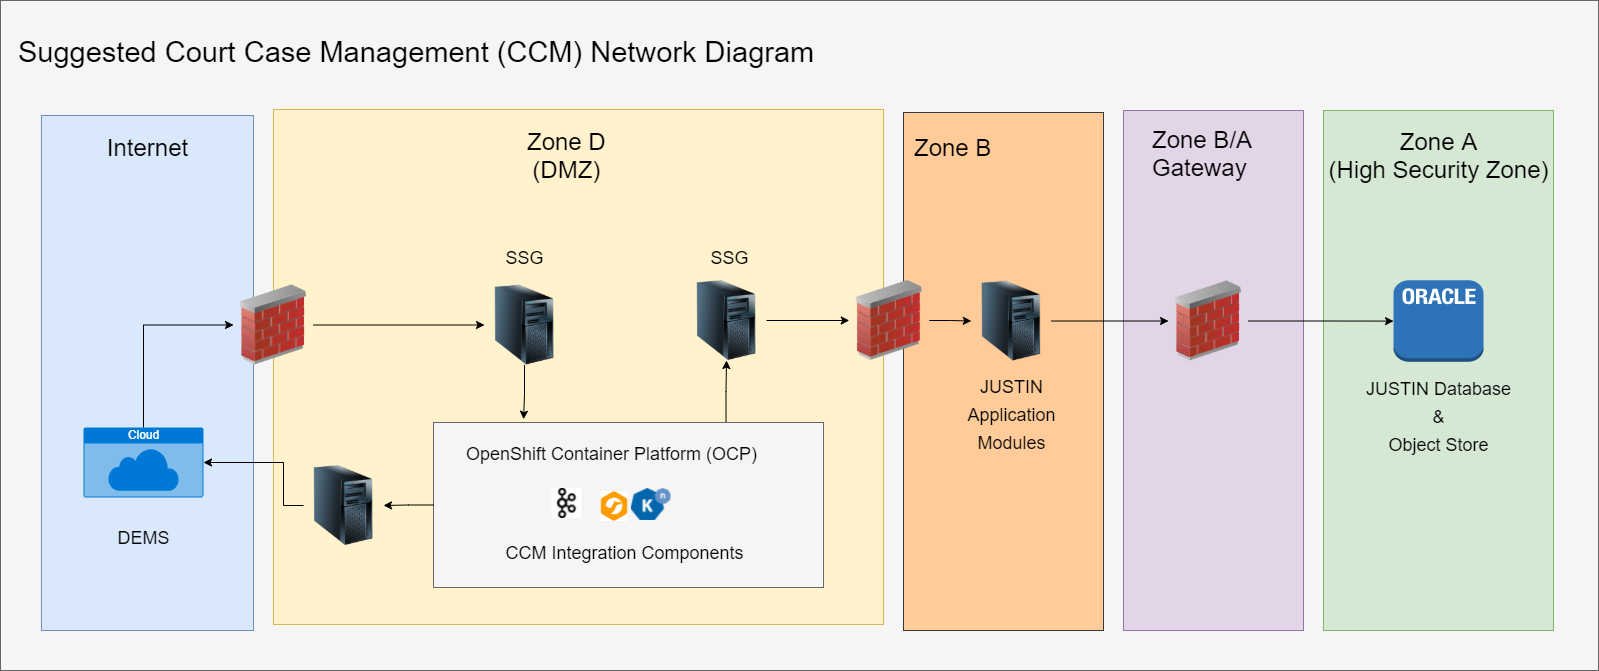

The diagram above was exported from draw.io. Its source (the exported page's mxGraphModel, read from the mxfile embedded in the PNG):
<mxGraphModel dx="1044" dy="790" grid="1" gridSize="10" guides="1" tooltips="1" connect="1" arrows="1" fold="1" page="1" pageScale="1" pageWidth="850" pageHeight="1100" math="0" shadow="0">
  <root>
    <mxCell id="0" />
    <mxCell id="1" parent="0" />
    <mxCell id="mLAZWL-NmnEjI0Y1Mdo3-1" value="" style="rounded=0;whiteSpace=wrap;html=1;labelBackgroundColor=none;fontSize=29;fontColor=#333333;fillColor=#f5f5f5;strokeColor=#666666;" parent="1" vertex="1">
      <mxGeometry x="527" y="170" width="1598" height="670" as="geometry" />
    </mxCell>
    <mxCell id="mLAZWL-NmnEjI0Y1Mdo3-46" value="" style="rounded=1;whiteSpace=wrap;html=1;fillColor=#ffcc99;strokeColor=#36393d;fontSize=25;fontColor=#000000;arcSize=0;" parent="1" vertex="1">
      <mxGeometry x="1430" y="282" width="200" height="518" as="geometry" />
    </mxCell>
    <mxCell id="mLAZWL-NmnEjI0Y1Mdo3-5" value="" style="rounded=1;whiteSpace=wrap;html=1;fillColor=#d5e8d4;strokeColor=#82b366;fontSize=25;arcSize=0;" parent="1" vertex="1">
      <mxGeometry x="1850" y="280" width="230" height="520" as="geometry" />
    </mxCell>
    <mxCell id="mLAZWL-NmnEjI0Y1Mdo3-38" value="&lt;span style=&quot;font-weight: 400 ; font-size: 29px&quot;&gt;Suggested Court Case Management (CCM) Network Diagram&lt;/span&gt;" style="text;strokeColor=none;fillColor=none;html=1;fontSize=29;fontStyle=1;verticalAlign=middle;align=left;rounded=1;labelBackgroundColor=none;fontColor=#000000;" parent="1" vertex="1">
      <mxGeometry x="543" y="188" width="827" height="65" as="geometry" />
    </mxCell>
    <mxCell id="mLAZWL-NmnEjI0Y1Mdo3-45" value="" style="rounded=1;whiteSpace=wrap;html=1;fontSize=25;arcSize=0;fillColor=#dae8fc;strokeColor=#6c8ebf;" parent="1" vertex="1">
      <mxGeometry x="567.97" y="285" width="212.05" height="515" as="geometry" />
    </mxCell>
    <mxCell id="mLAZWL-NmnEjI0Y1Mdo3-47" value="" style="rounded=1;whiteSpace=wrap;html=1;fillColor=#fff2cc;strokeColor=#d6b656;fontSize=25;arcSize=0;" parent="1" vertex="1">
      <mxGeometry x="800.02" y="279" width="609.98" height="515" as="geometry" />
    </mxCell>
    <mxCell id="mLAZWL-NmnEjI0Y1Mdo3-48" value="&lt;span style=&quot;font-weight: 400&quot;&gt;Internet&lt;/span&gt;" style="text;strokeColor=none;fillColor=none;html=1;fontSize=24;fontStyle=1;verticalAlign=middle;align=center;rounded=1;labelBackgroundColor=none;fontColor=#000000;" parent="1" vertex="1">
      <mxGeometry x="628.99" y="294" width="90" height="45" as="geometry" />
    </mxCell>
    <mxCell id="mLAZWL-NmnEjI0Y1Mdo3-50" value="&lt;span style=&quot;font-weight: 400&quot;&gt;Zone B&lt;br&gt;&lt;/span&gt;" style="text;strokeColor=none;fillColor=none;html=1;fontSize=24;fontStyle=1;verticalAlign=middle;align=left;rounded=1;labelBackgroundColor=none;fontColor=#000000;" parent="1" vertex="1">
      <mxGeometry x="1438.77" y="294" width="90" height="45" as="geometry" />
    </mxCell>
    <mxCell id="mLAZWL-NmnEjI0Y1Mdo3-72" style="edgeStyle=orthogonalEdgeStyle;rounded=0;orthogonalLoop=1;jettySize=auto;html=1;entryX=0;entryY=0.5;entryDx=0;entryDy=0;fontSize=18;strokeColor=#000000;" parent="1" source="mLAZWL-NmnEjI0Y1Mdo3-51" target="mLAZWL-NmnEjI0Y1Mdo3-70" edge="1">
      <mxGeometry relative="1" as="geometry" />
    </mxCell>
    <mxCell id="mLAZWL-NmnEjI0Y1Mdo3-51" value="" style="image;html=1;image=img/lib/clip_art/networking/Firewall_02_128x128.png" parent="1" vertex="1">
      <mxGeometry x="760.02" y="454.5" width="80" height="80" as="geometry" />
    </mxCell>
    <mxCell id="mLAZWL-NmnEjI0Y1Mdo3-90" style="edgeStyle=orthogonalEdgeStyle;rounded=0;orthogonalLoop=1;jettySize=auto;html=1;fontSize=18;startArrow=classic;startFill=1;strokeColor=#000000;endArrow=none;endFill=0;" parent="1" source="mLAZWL-NmnEjI0Y1Mdo3-52" target="mLAZWL-NmnEjI0Y1Mdo3-89" edge="1">
      <mxGeometry relative="1" as="geometry" />
    </mxCell>
    <mxCell id="mLAZWL-NmnEjI0Y1Mdo3-52" value="" style="image;html=1;image=img/lib/clip_art/networking/Firewall_02_128x128.png" parent="1" vertex="1">
      <mxGeometry x="1375.77" y="450" width="80" height="80" as="geometry" />
    </mxCell>
    <mxCell id="mLAZWL-NmnEjI0Y1Mdo3-60" value="" style="rounded=1;whiteSpace=wrap;html=1;fillColor=#e1d5e7;strokeColor=#9673a6;fontSize=25;arcSize=0;" parent="1" vertex="1">
      <mxGeometry x="1650" y="280" width="180" height="520" as="geometry" />
    </mxCell>
    <mxCell id="mLAZWL-NmnEjI0Y1Mdo3-84" style="edgeStyle=orthogonalEdgeStyle;rounded=0;orthogonalLoop=1;jettySize=auto;html=1;fontSize=18;startArrow=none;startFill=0;strokeColor=#000000;" parent="1" source="mLAZWL-NmnEjI0Y1Mdo3-61" target="mLAZWL-NmnEjI0Y1Mdo3-82" edge="1">
      <mxGeometry relative="1" as="geometry" />
    </mxCell>
    <mxCell id="mLAZWL-NmnEjI0Y1Mdo3-61" value="" style="image;html=1;image=img/lib/clip_art/networking/Firewall_02_128x128.png" parent="1" vertex="1">
      <mxGeometry x="1695.01" y="450.5" width="80" height="80" as="geometry" />
    </mxCell>
    <mxCell id="mLAZWL-NmnEjI0Y1Mdo3-62" value="&lt;span style=&quot;font-weight: 400&quot;&gt;Zone B/A&lt;br&gt;Gateway&lt;br&gt;&lt;/span&gt;" style="text;strokeColor=none;fillColor=none;html=1;fontSize=24;fontStyle=1;verticalAlign=middle;align=left;rounded=1;labelBackgroundColor=none;fontColor=#000000;" parent="1" vertex="1">
      <mxGeometry x="1676.77" y="300" width="90" height="45" as="geometry" />
    </mxCell>
    <mxCell id="mLAZWL-NmnEjI0Y1Mdo3-71" style="edgeStyle=orthogonalEdgeStyle;rounded=0;orthogonalLoop=1;jettySize=auto;html=1;fontSize=18;startArrow=none;startFill=0;entryX=0;entryY=0.5;entryDx=0;entryDy=0;exitX=0.5;exitY=0;exitDx=0;exitDy=0;exitPerimeter=0;strokeColor=#000000;" parent="1" source="mLAZWL-NmnEjI0Y1Mdo3-68" target="mLAZWL-NmnEjI0Y1Mdo3-51" edge="1">
      <mxGeometry relative="1" as="geometry">
        <Array as="points" />
      </mxGeometry>
    </mxCell>
    <mxCell id="mLAZWL-NmnEjI0Y1Mdo3-68" value="Cloud" style="html=1;strokeColor=none;fillColor=#0079D6;labelPosition=center;verticalLabelPosition=middle;verticalAlign=top;align=center;fontSize=12;outlineConnect=0;spacingTop=-6;fontColor=#FFFFFF;sketch=0;shape=mxgraph.sitemap.cloud;" parent="1" vertex="1">
      <mxGeometry x="609.99" y="597" width="120" height="70" as="geometry" />
    </mxCell>
    <mxCell id="mLAZWL-NmnEjI0Y1Mdo3-66" value="&lt;div&gt;&lt;span style=&quot;font-size: 18px ; font-weight: 400&quot;&gt;DEMS&lt;/span&gt;&lt;/div&gt;" style="text;strokeColor=none;fillColor=none;html=1;fontSize=24;fontStyle=1;verticalAlign=middle;align=center;rounded=1;labelBackgroundColor=none;fontColor=#000000;" parent="1" vertex="1">
      <mxGeometry x="624.99" y="682.5" width="90" height="45" as="geometry" />
    </mxCell>
    <mxCell id="mLAZWL-NmnEjI0Y1Mdo3-79" style="edgeStyle=orthogonalEdgeStyle;rounded=0;orthogonalLoop=1;jettySize=auto;html=1;entryX=0.231;entryY=-0.02;entryDx=0;entryDy=0;fontSize=18;startArrow=none;startFill=0;entryPerimeter=0;strokeColor=#000000;" parent="1" source="mLAZWL-NmnEjI0Y1Mdo3-70" target="mLAZWL-NmnEjI0Y1Mdo3-74" edge="1">
      <mxGeometry relative="1" as="geometry" />
    </mxCell>
    <mxCell id="mLAZWL-NmnEjI0Y1Mdo3-85" style="edgeStyle=orthogonalEdgeStyle;rounded=0;orthogonalLoop=1;jettySize=auto;html=1;entryX=0.5;entryY=1;entryDx=0;entryDy=0;fontSize=18;startArrow=none;startFill=0;exitX=0.75;exitY=0;exitDx=0;exitDy=0;strokeColor=#000000;endArrow=classic;endFill=1;" parent="1" source="mLAZWL-NmnEjI0Y1Mdo3-74" target="mLAZWL-NmnEjI0Y1Mdo3-89" edge="1">
      <mxGeometry relative="1" as="geometry">
        <mxPoint x="1210" y="890" as="sourcePoint" />
      </mxGeometry>
    </mxCell>
    <mxCell id="mLAZWL-NmnEjI0Y1Mdo3-70" value="" style="image;html=1;image=img/lib/clip_art/computers/Server_Tower_128x128.png;fontSize=18;" parent="1" vertex="1">
      <mxGeometry x="1011.02" y="454.5" width="80" height="80" as="geometry" />
    </mxCell>
    <mxCell id="mLAZWL-NmnEjI0Y1Mdo3-73" value="&lt;div style=&quot;text-align: center&quot;&gt;&lt;span style=&quot;font-weight: 400&quot;&gt;Zone D&lt;/span&gt;&lt;/div&gt;&lt;span style=&quot;font-weight: 400&quot;&gt;&lt;div style=&quot;text-align: center&quot;&gt;&lt;span&gt;(DMZ)&lt;/span&gt;&lt;/div&gt;&lt;/span&gt;" style="text;strokeColor=none;fillColor=none;html=1;fontSize=24;fontStyle=1;verticalAlign=middle;align=left;rounded=1;labelBackgroundColor=none;fontColor=#000000;" parent="1" vertex="1">
      <mxGeometry x="1052.49" y="302" width="90" height="45" as="geometry" />
    </mxCell>
    <mxCell id="mLAZWL-NmnEjI0Y1Mdo3-74" value="" style="rounded=1;whiteSpace=wrap;html=1;fillColor=#f5f5f5;strokeColor=#666666;fontSize=25;arcSize=0;fontColor=#333333;" parent="1" vertex="1">
      <mxGeometry x="960.02" y="592" width="390" height="165" as="geometry" />
    </mxCell>
    <mxCell id="mLAZWL-NmnEjI0Y1Mdo3-76" value="&lt;div&gt;&lt;span style=&quot;font-size: 18px ; font-weight: 400&quot;&gt;OpenShift Container Platform (OCP)&lt;/span&gt;&lt;/div&gt;" style="text;strokeColor=none;fillColor=none;html=1;fontSize=24;fontStyle=1;verticalAlign=middle;align=center;rounded=1;labelBackgroundColor=none;fontColor=#000000;" parent="1" vertex="1">
      <mxGeometry x="977.02" y="598" width="321.86" height="45" as="geometry" />
    </mxCell>
    <mxCell id="mLAZWL-NmnEjI0Y1Mdo3-17" value="" style="shape=image;verticalLabelPosition=bottom;verticalAlign=top;imageAspect=0;aspect=fixed;image=data:image/png,(base64 omitted: 13904 chars);" parent="1" vertex="1">
      <mxGeometry x="1078.52" y="658" width="30" height="30" as="geometry" />
    </mxCell>
    <mxCell id="mLAZWL-NmnEjI0Y1Mdo3-26" value="" style="shape=image;verticalLabelPosition=bottom;verticalAlign=top;imageAspect=0;aspect=fixed;image=data:image/png,(base64 omitted: 4560 chars)" parent="1" vertex="1">
      <mxGeometry x="1127.6599999999999" y="661" width="26.72" height="30" as="geometry" />
    </mxCell>
    <mxCell id="mLAZWL-NmnEjI0Y1Mdo3-27" value="" style="shape=image;verticalLabelPosition=bottom;labelBackgroundColor=#ffffff;verticalAlign=top;aspect=fixed;imageAspect=0;image=data:image/png,(base64 omitted: 19924 chars);" parent="1" vertex="1">
      <mxGeometry x="1157.92" y="658" width="39.6" height="32" as="geometry" />
    </mxCell>
    <mxCell id="mLAZWL-NmnEjI0Y1Mdo3-78" value="&lt;div&gt;&lt;span style=&quot;font-size: 18px ; font-weight: 400&quot;&gt;CCM Integration Components&lt;/span&gt;&lt;/div&gt;" style="text;strokeColor=none;fillColor=none;html=1;fontSize=24;fontStyle=1;verticalAlign=middle;align=center;rounded=1;labelBackgroundColor=none;fontColor=#000000;" parent="1" vertex="1">
      <mxGeometry x="1021.02" y="697" width="260" height="45" as="geometry" />
    </mxCell>
    <mxCell id="mLAZWL-NmnEjI0Y1Mdo3-81" value="&lt;span style=&quot;font-weight: 400&quot;&gt;Zone A&lt;br&gt;&lt;div&gt;&lt;span&gt;(High Security Zone)&lt;/span&gt;&lt;/div&gt;&lt;/span&gt;" style="text;strokeColor=none;fillColor=none;html=1;fontSize=24;fontStyle=1;verticalAlign=middle;align=center;rounded=1;labelBackgroundColor=none;fontColor=#000000;" parent="1" vertex="1">
      <mxGeometry x="1920.02" y="302" width="90" height="45" as="geometry" />
    </mxCell>
    <mxCell id="mLAZWL-NmnEjI0Y1Mdo3-82" value="" style="outlineConnect=0;dashed=0;verticalLabelPosition=bottom;verticalAlign=top;align=center;html=1;shape=mxgraph.aws3.oracle_db_instance_2;fillColor=#2E73B8;gradientColor=none;fontSize=18;" parent="1" vertex="1">
      <mxGeometry x="1920.02" y="449.75" width="90" height="81.5" as="geometry" />
    </mxCell>
    <mxCell id="mLAZWL-NmnEjI0Y1Mdo3-83" value="&lt;div&gt;&lt;span style=&quot;font-size: 18px ; font-weight: 400&quot;&gt;JUSTIN Database&lt;/span&gt;&lt;/div&gt;&lt;div&gt;&lt;span style=&quot;font-size: 18px ; font-weight: 400&quot;&gt;&amp;amp;&lt;/span&gt;&lt;/div&gt;&lt;div&gt;&lt;span style=&quot;font-size: 18px ; font-weight: 400&quot;&gt;Object Store&lt;/span&gt;&lt;/div&gt;" style="text;strokeColor=none;fillColor=none;html=1;fontSize=24;fontStyle=1;verticalAlign=middle;align=center;rounded=1;labelBackgroundColor=none;fontColor=#000000;" parent="1" vertex="1">
      <mxGeometry x="1890" y="561" width="150" height="45" as="geometry" />
    </mxCell>
    <mxCell id="mLAZWL-NmnEjI0Y1Mdo3-106" style="edgeStyle=orthogonalEdgeStyle;rounded=0;orthogonalLoop=1;jettySize=auto;html=1;entryX=0;entryY=0.5;entryDx=0;entryDy=0;fontSize=18;startArrow=none;startFill=0;strokeColor=#000000;" parent="1" source="mLAZWL-NmnEjI0Y1Mdo3-52" target="mLAZWL-NmnEjI0Y1Mdo3-105" edge="1">
      <mxGeometry relative="1" as="geometry" />
    </mxCell>
    <mxCell id="mLAZWL-NmnEjI0Y1Mdo3-89" value="" style="image;html=1;image=img/lib/clip_art/computers/Server_Tower_128x128.png;fontSize=18;" parent="1" vertex="1">
      <mxGeometry x="1213" y="450" width="80" height="80" as="geometry" />
    </mxCell>
    <mxCell id="mLAZWL-NmnEjI0Y1Mdo3-91" value="&lt;div&gt;&lt;span style=&quot;font-size: 18px ; font-weight: 400&quot;&gt;SSG&lt;/span&gt;&lt;/div&gt;" style="text;strokeColor=none;fillColor=none;html=1;fontSize=24;fontStyle=1;verticalAlign=middle;align=center;rounded=1;labelBackgroundColor=none;fontColor=#000000;" parent="1" vertex="1">
      <mxGeometry x="1191" y="402" width="129.23" height="46.5" as="geometry" />
    </mxCell>
    <mxCell id="mLAZWL-NmnEjI0Y1Mdo3-103" value="" style="edgeStyle=orthogonalEdgeStyle;rounded=0;orthogonalLoop=1;jettySize=auto;html=1;fontSize=18;startArrow=classic;startFill=1;endArrow=none;strokeColor=#000000;" parent="1" source="mLAZWL-NmnEjI0Y1Mdo3-61" target="mLAZWL-NmnEjI0Y1Mdo3-105" edge="1">
      <mxGeometry relative="1" as="geometry">
        <mxPoint x="1667.77" y="541.5294117647061" as="sourcePoint" />
        <mxPoint x="1576" y="542.5" as="targetPoint" />
      </mxGeometry>
    </mxCell>
    <mxCell id="mLAZWL-NmnEjI0Y1Mdo3-104" value="&lt;div&gt;&lt;span style=&quot;font-size: 18px ; font-weight: 400&quot;&gt;JUSTIN&lt;/span&gt;&lt;/div&gt;&lt;div&gt;&lt;span style=&quot;font-size: 18px ; font-weight: 400&quot;&gt;Application&lt;/span&gt;&lt;/div&gt;&lt;div&gt;&lt;span style=&quot;font-size: 18px ; font-weight: 400&quot;&gt;Modules&lt;/span&gt;&lt;/div&gt;" style="text;strokeColor=none;fillColor=none;html=1;fontSize=24;fontStyle=1;verticalAlign=middle;align=center;rounded=1;labelBackgroundColor=none;fontColor=#000000;" parent="1" vertex="1">
      <mxGeometry x="1422.77" y="530" width="230" height="104" as="geometry" />
    </mxCell>
    <mxCell id="mLAZWL-NmnEjI0Y1Mdo3-105" value="" style="image;html=1;image=img/lib/clip_art/computers/Server_Tower_128x128.png;fontSize=18;" parent="1" vertex="1">
      <mxGeometry x="1497.77" y="450.5" width="80" height="80" as="geometry" />
    </mxCell>
    <mxCell id="2" value="&lt;div&gt;&lt;span style=&quot;font-size: 18px ; font-weight: 400&quot;&gt;SSG&lt;/span&gt;&lt;/div&gt;" style="text;strokeColor=none;fillColor=none;html=1;fontSize=24;fontStyle=1;verticalAlign=middle;align=center;rounded=1;labelBackgroundColor=none;fontColor=#000000;" vertex="1" parent="1">
      <mxGeometry x="986.41" y="402" width="129.23" height="46.5" as="geometry" />
    </mxCell>
    <mxCell id="3" value="" style="image;html=1;image=img/lib/clip_art/computers/Server_Tower_128x128.png;fontSize=18;" vertex="1" parent="1">
      <mxGeometry x="830.02" y="635" width="80" height="80" as="geometry" />
    </mxCell>
    <mxCell id="4" value="" style="edgeStyle=orthogonalEdgeStyle;rounded=0;orthogonalLoop=1;jettySize=auto;html=1;fontSize=18;startArrow=none;startFill=0;strokeColor=#000000;endArrow=classic;endFill=1;entryX=1;entryY=0.5;entryDx=0;entryDy=0;" edge="1" parent="1" source="mLAZWL-NmnEjI0Y1Mdo3-74" target="3">
      <mxGeometry relative="1" as="geometry">
        <mxPoint x="960.02" y="674.5" as="sourcePoint" />
        <mxPoint x="760" y="630" as="targetPoint" />
      </mxGeometry>
    </mxCell>
    <mxCell id="7" value="" style="edgeStyle=orthogonalEdgeStyle;rounded=0;orthogonalLoop=1;jettySize=auto;html=1;fontSize=18;startArrow=none;startFill=0;strokeColor=#000000;endArrow=classic;endFill=1;entryX=1;entryY=0.5;entryDx=0;entryDy=0;entryPerimeter=0;" edge="1" parent="1" source="3" target="mLAZWL-NmnEjI0Y1Mdo3-68">
      <mxGeometry relative="1" as="geometry">
        <mxPoint x="970.02" y="684.5" as="sourcePoint" />
        <mxPoint x="900.02" y="685" as="targetPoint" />
        <Array as="points">
          <mxPoint x="810" y="675" />
          <mxPoint x="810" y="632" />
        </Array>
      </mxGeometry>
    </mxCell>
  </root>
</mxGraphModel>